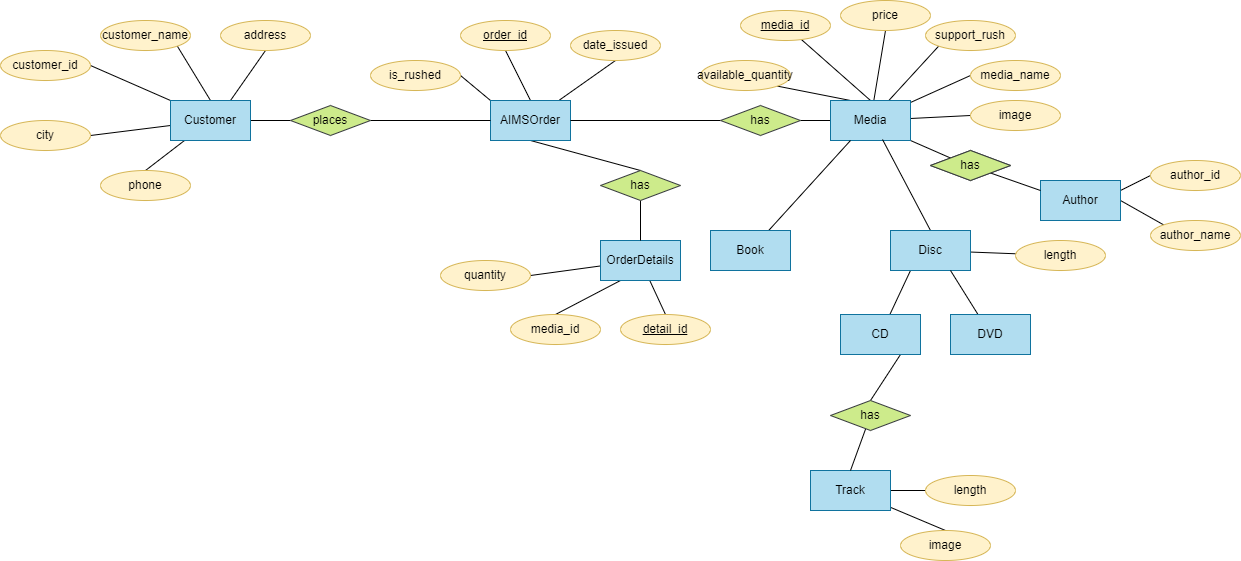

The diagram above was exported from draw.io. Its source (the exported page's mxGraphModel, read from the mxfile embedded in the PNG):
<mxGraphModel dx="2037" dy="431" grid="1" gridSize="10" guides="1" tooltips="1" connect="1" arrows="1" fold="1" page="1" pageScale="1" pageWidth="1169" pageHeight="827" math="0" shadow="0">
  <root>
    <mxCell id="0" />
    <mxCell id="1" parent="0" />
    <mxCell id="KywE-wt7zVAslcqzYUcm-49" style="edgeStyle=none;rounded=0;orthogonalLoop=1;jettySize=auto;html=1;exitX=0.5;exitY=1;exitDx=0;exitDy=0;entryX=0.5;entryY=0;entryDx=0;entryDy=0;endArrow=none;endFill=0;" edge="1" parent="1" source="KywE-wt7zVAslcqzYUcm-1" target="KywE-wt7zVAslcqzYUcm-48">
      <mxGeometry relative="1" as="geometry" />
    </mxCell>
    <mxCell id="KywE-wt7zVAslcqzYUcm-74" style="edgeStyle=none;rounded=0;orthogonalLoop=1;jettySize=auto;html=1;exitX=0;exitY=0;exitDx=0;exitDy=0;entryX=1;entryY=0.5;entryDx=0;entryDy=0;endArrow=none;endFill=0;" edge="1" parent="1" source="KywE-wt7zVAslcqzYUcm-1" target="KywE-wt7zVAslcqzYUcm-73">
      <mxGeometry relative="1" as="geometry" />
    </mxCell>
    <mxCell id="KywE-wt7zVAslcqzYUcm-75" style="edgeStyle=none;rounded=0;orthogonalLoop=1;jettySize=auto;html=1;exitX=0.5;exitY=0;exitDx=0;exitDy=0;entryX=0.5;entryY=1;entryDx=0;entryDy=0;endArrow=none;endFill=0;" edge="1" parent="1" source="KywE-wt7zVAslcqzYUcm-1" target="KywE-wt7zVAslcqzYUcm-71">
      <mxGeometry relative="1" as="geometry" />
    </mxCell>
    <mxCell id="KywE-wt7zVAslcqzYUcm-76" style="edgeStyle=none;rounded=0;orthogonalLoop=1;jettySize=auto;html=1;entryX=0.5;entryY=1;entryDx=0;entryDy=0;endArrow=none;endFill=0;" edge="1" parent="1" source="KywE-wt7zVAslcqzYUcm-1" target="KywE-wt7zVAslcqzYUcm-72">
      <mxGeometry relative="1" as="geometry" />
    </mxCell>
    <mxCell id="KywE-wt7zVAslcqzYUcm-1" value="AIMSOrder" style="rounded=0;whiteSpace=wrap;html=1;fillColor=#b1ddf0;strokeColor=#10739e;" vertex="1" parent="1">
      <mxGeometry x="60" y="200" width="80" height="40" as="geometry" />
    </mxCell>
    <mxCell id="KywE-wt7zVAslcqzYUcm-85" style="edgeStyle=none;rounded=0;orthogonalLoop=1;jettySize=auto;html=1;exitX=1;exitY=0.25;exitDx=0;exitDy=0;entryX=0;entryY=0.5;entryDx=0;entryDy=0;endArrow=none;endFill=0;" edge="1" parent="1" source="KywE-wt7zVAslcqzYUcm-2" target="KywE-wt7zVAslcqzYUcm-83">
      <mxGeometry relative="1" as="geometry" />
    </mxCell>
    <mxCell id="KywE-wt7zVAslcqzYUcm-86" style="edgeStyle=none;rounded=0;orthogonalLoop=1;jettySize=auto;html=1;exitX=1;exitY=0.5;exitDx=0;exitDy=0;entryX=0;entryY=0;entryDx=0;entryDy=0;endArrow=none;endFill=0;" edge="1" parent="1" source="KywE-wt7zVAslcqzYUcm-2" target="KywE-wt7zVAslcqzYUcm-84">
      <mxGeometry relative="1" as="geometry" />
    </mxCell>
    <mxCell id="KywE-wt7zVAslcqzYUcm-2" value="Author" style="rounded=0;whiteSpace=wrap;html=1;fillColor=#b1ddf0;strokeColor=#10739e;" vertex="1" parent="1">
      <mxGeometry x="610" y="280" width="80" height="40" as="geometry" />
    </mxCell>
    <mxCell id="KywE-wt7zVAslcqzYUcm-26" style="rounded=0;orthogonalLoop=1;jettySize=auto;html=1;exitX=0.25;exitY=0;exitDx=0;exitDy=0;entryX=1;entryY=1;entryDx=0;entryDy=0;endArrow=none;endFill=0;" edge="1" parent="1" source="KywE-wt7zVAslcqzYUcm-7" target="KywE-wt7zVAslcqzYUcm-16">
      <mxGeometry relative="1" as="geometry" />
    </mxCell>
    <mxCell id="KywE-wt7zVAslcqzYUcm-27" style="edgeStyle=none;rounded=0;orthogonalLoop=1;jettySize=auto;html=1;exitX=0.5;exitY=0;exitDx=0;exitDy=0;endArrow=none;endFill=0;" edge="1" parent="1" source="KywE-wt7zVAslcqzYUcm-7" target="KywE-wt7zVAslcqzYUcm-12">
      <mxGeometry relative="1" as="geometry" />
    </mxCell>
    <mxCell id="KywE-wt7zVAslcqzYUcm-28" style="edgeStyle=none;rounded=0;orthogonalLoop=1;jettySize=auto;html=1;entryX=0.5;entryY=1;entryDx=0;entryDy=0;endArrow=none;endFill=0;" edge="1" parent="1" source="KywE-wt7zVAslcqzYUcm-7" target="KywE-wt7zVAslcqzYUcm-13">
      <mxGeometry relative="1" as="geometry" />
    </mxCell>
    <mxCell id="KywE-wt7zVAslcqzYUcm-29" style="edgeStyle=none;rounded=0;orthogonalLoop=1;jettySize=auto;html=1;entryX=0;entryY=1;entryDx=0;entryDy=0;endArrow=none;endFill=0;" edge="1" parent="1" source="KywE-wt7zVAslcqzYUcm-7" target="KywE-wt7zVAslcqzYUcm-14">
      <mxGeometry relative="1" as="geometry" />
    </mxCell>
    <mxCell id="KywE-wt7zVAslcqzYUcm-30" style="edgeStyle=none;rounded=0;orthogonalLoop=1;jettySize=auto;html=1;entryX=0;entryY=0.5;entryDx=0;entryDy=0;endArrow=none;endFill=0;" edge="1" parent="1" source="KywE-wt7zVAslcqzYUcm-7" target="KywE-wt7zVAslcqzYUcm-15">
      <mxGeometry relative="1" as="geometry" />
    </mxCell>
    <mxCell id="KywE-wt7zVAslcqzYUcm-31" style="edgeStyle=none;rounded=0;orthogonalLoop=1;jettySize=auto;html=1;entryX=0;entryY=0.5;entryDx=0;entryDy=0;endArrow=none;endFill=0;" edge="1" parent="1" source="KywE-wt7zVAslcqzYUcm-7" target="KywE-wt7zVAslcqzYUcm-17">
      <mxGeometry relative="1" as="geometry" />
    </mxCell>
    <mxCell id="KywE-wt7zVAslcqzYUcm-34" style="edgeStyle=none;rounded=0;orthogonalLoop=1;jettySize=auto;html=1;exitX=1;exitY=1;exitDx=0;exitDy=0;entryX=0;entryY=0;entryDx=0;entryDy=0;endArrow=none;endFill=0;" edge="1" parent="1" source="KywE-wt7zVAslcqzYUcm-7" target="KywE-wt7zVAslcqzYUcm-33">
      <mxGeometry relative="1" as="geometry" />
    </mxCell>
    <mxCell id="KywE-wt7zVAslcqzYUcm-46" style="edgeStyle=none;rounded=0;orthogonalLoop=1;jettySize=auto;html=1;entryX=1;entryY=0.5;entryDx=0;entryDy=0;endArrow=none;endFill=0;" edge="1" parent="1" source="KywE-wt7zVAslcqzYUcm-7" target="KywE-wt7zVAslcqzYUcm-45">
      <mxGeometry relative="1" as="geometry" />
    </mxCell>
    <mxCell id="KywE-wt7zVAslcqzYUcm-7" value="Media" style="rounded=0;whiteSpace=wrap;html=1;fillColor=#b1ddf0;strokeColor=#10739e;" vertex="1" parent="1">
      <mxGeometry x="400" y="200" width="80" height="40" as="geometry" />
    </mxCell>
    <mxCell id="KywE-wt7zVAslcqzYUcm-80" style="edgeStyle=none;rounded=0;orthogonalLoop=1;jettySize=auto;html=1;entryX=0;entryY=0.5;entryDx=0;entryDy=0;endArrow=none;endFill=0;" edge="1" parent="1" source="KywE-wt7zVAslcqzYUcm-11" target="KywE-wt7zVAslcqzYUcm-78">
      <mxGeometry relative="1" as="geometry" />
    </mxCell>
    <mxCell id="KywE-wt7zVAslcqzYUcm-81" style="edgeStyle=none;rounded=0;orthogonalLoop=1;jettySize=auto;html=1;entryX=0.5;entryY=0;entryDx=0;entryDy=0;endArrow=none;endFill=0;" edge="1" parent="1" source="KywE-wt7zVAslcqzYUcm-11" target="KywE-wt7zVAslcqzYUcm-79">
      <mxGeometry relative="1" as="geometry" />
    </mxCell>
    <mxCell id="KywE-wt7zVAslcqzYUcm-11" value="Track" style="rounded=0;whiteSpace=wrap;html=1;fillColor=#b1ddf0;strokeColor=#10739e;" vertex="1" parent="1">
      <mxGeometry x="380" y="570" width="80" height="40" as="geometry" />
    </mxCell>
    <mxCell id="KywE-wt7zVAslcqzYUcm-12" value="media_id" style="ellipse;whiteSpace=wrap;html=1;fillColor=#fff2cc;strokeColor=#d6b656;fontStyle=4" vertex="1" parent="1">
      <mxGeometry x="310" y="110" width="90" height="30" as="geometry" />
    </mxCell>
    <mxCell id="KywE-wt7zVAslcqzYUcm-13" value="price" style="ellipse;whiteSpace=wrap;html=1;fillColor=#fff2cc;strokeColor=#d6b656;" vertex="1" parent="1">
      <mxGeometry x="410" y="100" width="90" height="30" as="geometry" />
    </mxCell>
    <mxCell id="KywE-wt7zVAslcqzYUcm-14" value="support_rush" style="ellipse;whiteSpace=wrap;html=1;fillColor=#fff2cc;strokeColor=#d6b656;" vertex="1" parent="1">
      <mxGeometry x="495" y="120" width="90" height="30" as="geometry" />
    </mxCell>
    <mxCell id="KywE-wt7zVAslcqzYUcm-15" value="media_name" style="ellipse;whiteSpace=wrap;html=1;fillColor=#fff2cc;strokeColor=#d6b656;" vertex="1" parent="1">
      <mxGeometry x="540" y="160" width="90" height="30" as="geometry" />
    </mxCell>
    <mxCell id="KywE-wt7zVAslcqzYUcm-16" value="available_quantity" style="ellipse;whiteSpace=wrap;html=1;fillColor=#fff2cc;strokeColor=#d6b656;" vertex="1" parent="1">
      <mxGeometry x="270" y="160" width="90" height="30" as="geometry" />
    </mxCell>
    <mxCell id="KywE-wt7zVAslcqzYUcm-17" value="image" style="ellipse;whiteSpace=wrap;html=1;fillColor=#fff2cc;strokeColor=#d6b656;" vertex="1" parent="1">
      <mxGeometry x="540" y="200" width="90" height="30" as="geometry" />
    </mxCell>
    <mxCell id="KywE-wt7zVAslcqzYUcm-36" style="edgeStyle=none;rounded=0;orthogonalLoop=1;jettySize=auto;html=1;entryX=0.25;entryY=1;entryDx=0;entryDy=0;endArrow=none;endFill=0;" edge="1" parent="1" source="KywE-wt7zVAslcqzYUcm-20" target="KywE-wt7zVAslcqzYUcm-7">
      <mxGeometry relative="1" as="geometry" />
    </mxCell>
    <mxCell id="KywE-wt7zVAslcqzYUcm-20" value="Book" style="rounded=0;whiteSpace=wrap;html=1;fillColor=#b1ddf0;strokeColor=#10739e;" vertex="1" parent="1">
      <mxGeometry x="280" y="330" width="80" height="40" as="geometry" />
    </mxCell>
    <mxCell id="KywE-wt7zVAslcqzYUcm-38" style="edgeStyle=none;rounded=0;orthogonalLoop=1;jettySize=auto;html=1;entryX=0.25;entryY=1;entryDx=0;entryDy=0;endArrow=none;endFill=0;" edge="1" parent="1" source="KywE-wt7zVAslcqzYUcm-21" target="KywE-wt7zVAslcqzYUcm-22">
      <mxGeometry relative="1" as="geometry" />
    </mxCell>
    <mxCell id="KywE-wt7zVAslcqzYUcm-43" style="edgeStyle=none;rounded=0;orthogonalLoop=1;jettySize=auto;html=1;exitX=0.75;exitY=1;exitDx=0;exitDy=0;entryX=0.5;entryY=0;entryDx=0;entryDy=0;endArrow=none;endFill=0;" edge="1" parent="1" source="KywE-wt7zVAslcqzYUcm-21" target="KywE-wt7zVAslcqzYUcm-42">
      <mxGeometry relative="1" as="geometry" />
    </mxCell>
    <mxCell id="KywE-wt7zVAslcqzYUcm-21" value="CD" style="rounded=0;whiteSpace=wrap;html=1;fillColor=#b1ddf0;strokeColor=#10739e;" vertex="1" parent="1">
      <mxGeometry x="410" y="414" width="80" height="40" as="geometry" />
    </mxCell>
    <mxCell id="KywE-wt7zVAslcqzYUcm-37" style="edgeStyle=none;rounded=0;orthogonalLoop=1;jettySize=auto;html=1;exitX=0.5;exitY=0;exitDx=0;exitDy=0;entryX=0.65;entryY=0.975;entryDx=0;entryDy=0;entryPerimeter=0;endArrow=none;endFill=0;" edge="1" parent="1" source="KywE-wt7zVAslcqzYUcm-22" target="KywE-wt7zVAslcqzYUcm-7">
      <mxGeometry relative="1" as="geometry" />
    </mxCell>
    <mxCell id="KywE-wt7zVAslcqzYUcm-82" style="edgeStyle=none;rounded=0;orthogonalLoop=1;jettySize=auto;html=1;endArrow=none;endFill=0;" edge="1" parent="1" source="KywE-wt7zVAslcqzYUcm-22" target="KywE-wt7zVAslcqzYUcm-77">
      <mxGeometry relative="1" as="geometry" />
    </mxCell>
    <mxCell id="KywE-wt7zVAslcqzYUcm-22" value="Disc" style="rounded=0;whiteSpace=wrap;html=1;fillColor=#b1ddf0;strokeColor=#10739e;" vertex="1" parent="1">
      <mxGeometry x="460" y="330" width="80" height="40" as="geometry" />
    </mxCell>
    <mxCell id="KywE-wt7zVAslcqzYUcm-68" style="edgeStyle=none;rounded=0;orthogonalLoop=1;jettySize=auto;html=1;entryX=1;entryY=0.5;entryDx=0;entryDy=0;endArrow=none;endFill=0;" edge="1" parent="1" source="KywE-wt7zVAslcqzYUcm-23" target="KywE-wt7zVAslcqzYUcm-67">
      <mxGeometry relative="1" as="geometry" />
    </mxCell>
    <mxCell id="KywE-wt7zVAslcqzYUcm-69" style="edgeStyle=none;rounded=0;orthogonalLoop=1;jettySize=auto;html=1;exitX=0.25;exitY=1;exitDx=0;exitDy=0;entryX=0.5;entryY=0;entryDx=0;entryDy=0;endArrow=none;endFill=0;" edge="1" parent="1" source="KywE-wt7zVAslcqzYUcm-23" target="KywE-wt7zVAslcqzYUcm-66">
      <mxGeometry relative="1" as="geometry" />
    </mxCell>
    <mxCell id="KywE-wt7zVAslcqzYUcm-70" style="edgeStyle=none;rounded=0;orthogonalLoop=1;jettySize=auto;html=1;entryX=0.5;entryY=0;entryDx=0;entryDy=0;endArrow=none;endFill=0;" edge="1" parent="1" source="KywE-wt7zVAslcqzYUcm-23" target="KywE-wt7zVAslcqzYUcm-65">
      <mxGeometry relative="1" as="geometry" />
    </mxCell>
    <mxCell id="KywE-wt7zVAslcqzYUcm-23" value="OrderDetails" style="rounded=0;whiteSpace=wrap;html=1;fillColor=#b1ddf0;strokeColor=#10739e;" vertex="1" parent="1">
      <mxGeometry x="170" y="340" width="80" height="40" as="geometry" />
    </mxCell>
    <mxCell id="KywE-wt7zVAslcqzYUcm-39" style="edgeStyle=none;rounded=0;orthogonalLoop=1;jettySize=auto;html=1;entryX=0.75;entryY=1;entryDx=0;entryDy=0;endArrow=none;endFill=0;" edge="1" parent="1" source="KywE-wt7zVAslcqzYUcm-24" target="KywE-wt7zVAslcqzYUcm-22">
      <mxGeometry relative="1" as="geometry" />
    </mxCell>
    <mxCell id="KywE-wt7zVAslcqzYUcm-24" value="DVD" style="rounded=0;whiteSpace=wrap;html=1;fillColor=#b1ddf0;strokeColor=#10739e;" vertex="1" parent="1">
      <mxGeometry x="520" y="414" width="80" height="40" as="geometry" />
    </mxCell>
    <mxCell id="KywE-wt7zVAslcqzYUcm-35" style="edgeStyle=none;rounded=0;orthogonalLoop=1;jettySize=auto;html=1;exitX=1;exitY=1;exitDx=0;exitDy=0;entryX=0;entryY=0.25;entryDx=0;entryDy=0;endArrow=none;endFill=0;" edge="1" parent="1" source="KywE-wt7zVAslcqzYUcm-33" target="KywE-wt7zVAslcqzYUcm-2">
      <mxGeometry relative="1" as="geometry" />
    </mxCell>
    <mxCell id="KywE-wt7zVAslcqzYUcm-33" value="has" style="rhombus;whiteSpace=wrap;html=1;fillColor=#cdeb8b;strokeColor=#36393d;" vertex="1" parent="1">
      <mxGeometry x="500" y="250" width="80" height="30" as="geometry" />
    </mxCell>
    <mxCell id="KywE-wt7zVAslcqzYUcm-40" value="has" style="rhombus;whiteSpace=wrap;html=1;fillColor=#cdeb8b;strokeColor=#36393d;" vertex="1" parent="1">
      <mxGeometry x="500" y="250" width="80" height="30" as="geometry" />
    </mxCell>
    <mxCell id="KywE-wt7zVAslcqzYUcm-44" style="edgeStyle=none;rounded=0;orthogonalLoop=1;jettySize=auto;html=1;entryX=0.5;entryY=0;entryDx=0;entryDy=0;endArrow=none;endFill=0;" edge="1" parent="1" source="KywE-wt7zVAslcqzYUcm-42" target="KywE-wt7zVAslcqzYUcm-11">
      <mxGeometry relative="1" as="geometry" />
    </mxCell>
    <mxCell id="KywE-wt7zVAslcqzYUcm-42" value="has" style="rhombus;whiteSpace=wrap;html=1;fillColor=#cdeb8b;strokeColor=#36393d;" vertex="1" parent="1">
      <mxGeometry x="400" y="500" width="80" height="30" as="geometry" />
    </mxCell>
    <mxCell id="KywE-wt7zVAslcqzYUcm-47" style="edgeStyle=none;rounded=0;orthogonalLoop=1;jettySize=auto;html=1;endArrow=none;endFill=0;" edge="1" parent="1" source="KywE-wt7zVAslcqzYUcm-45" target="KywE-wt7zVAslcqzYUcm-1">
      <mxGeometry relative="1" as="geometry" />
    </mxCell>
    <mxCell id="KywE-wt7zVAslcqzYUcm-45" value="has" style="rhombus;whiteSpace=wrap;html=1;fillColor=#cdeb8b;strokeColor=#36393d;" vertex="1" parent="1">
      <mxGeometry x="290" y="205" width="80" height="30" as="geometry" />
    </mxCell>
    <mxCell id="KywE-wt7zVAslcqzYUcm-50" style="edgeStyle=none;rounded=0;orthogonalLoop=1;jettySize=auto;html=1;exitX=0.5;exitY=1;exitDx=0;exitDy=0;entryX=0.5;entryY=0;entryDx=0;entryDy=0;endArrow=none;endFill=0;" edge="1" parent="1" source="KywE-wt7zVAslcqzYUcm-48" target="KywE-wt7zVAslcqzYUcm-23">
      <mxGeometry relative="1" as="geometry" />
    </mxCell>
    <mxCell id="KywE-wt7zVAslcqzYUcm-48" value="has" style="rhombus;whiteSpace=wrap;html=1;fillColor=#cdeb8b;strokeColor=#36393d;" vertex="1" parent="1">
      <mxGeometry x="170" y="270" width="80" height="30" as="geometry" />
    </mxCell>
    <mxCell id="KywE-wt7zVAslcqzYUcm-53" style="edgeStyle=none;rounded=0;orthogonalLoop=1;jettySize=auto;html=1;exitX=1;exitY=0.5;exitDx=0;exitDy=0;entryX=0;entryY=0.5;entryDx=0;entryDy=0;endArrow=none;endFill=0;" edge="1" parent="1" source="KywE-wt7zVAslcqzYUcm-51" target="KywE-wt7zVAslcqzYUcm-52">
      <mxGeometry relative="1" as="geometry" />
    </mxCell>
    <mxCell id="KywE-wt7zVAslcqzYUcm-60" style="edgeStyle=none;rounded=0;orthogonalLoop=1;jettySize=auto;html=1;exitX=0;exitY=0;exitDx=0;exitDy=0;entryX=1;entryY=0.5;entryDx=0;entryDy=0;endArrow=none;endFill=0;" edge="1" parent="1" source="KywE-wt7zVAslcqzYUcm-51" target="KywE-wt7zVAslcqzYUcm-55">
      <mxGeometry relative="1" as="geometry" />
    </mxCell>
    <mxCell id="KywE-wt7zVAslcqzYUcm-61" style="edgeStyle=none;rounded=0;orthogonalLoop=1;jettySize=auto;html=1;entryX=1;entryY=0.5;entryDx=0;entryDy=0;endArrow=none;endFill=0;" edge="1" parent="1" source="KywE-wt7zVAslcqzYUcm-51" target="KywE-wt7zVAslcqzYUcm-58">
      <mxGeometry relative="1" as="geometry" />
    </mxCell>
    <mxCell id="KywE-wt7zVAslcqzYUcm-62" style="edgeStyle=none;rounded=0;orthogonalLoop=1;jettySize=auto;html=1;entryX=0.5;entryY=0;entryDx=0;entryDy=0;endArrow=none;endFill=0;" edge="1" parent="1" source="KywE-wt7zVAslcqzYUcm-51" target="KywE-wt7zVAslcqzYUcm-59">
      <mxGeometry relative="1" as="geometry" />
    </mxCell>
    <mxCell id="KywE-wt7zVAslcqzYUcm-63" style="edgeStyle=none;rounded=0;orthogonalLoop=1;jettySize=auto;html=1;exitX=0.5;exitY=0;exitDx=0;exitDy=0;entryX=1;entryY=1;entryDx=0;entryDy=0;endArrow=none;endFill=0;" edge="1" parent="1" source="KywE-wt7zVAslcqzYUcm-51" target="KywE-wt7zVAslcqzYUcm-56">
      <mxGeometry relative="1" as="geometry" />
    </mxCell>
    <mxCell id="KywE-wt7zVAslcqzYUcm-64" style="edgeStyle=none;rounded=0;orthogonalLoop=1;jettySize=auto;html=1;exitX=0.75;exitY=0;exitDx=0;exitDy=0;entryX=0.5;entryY=1;entryDx=0;entryDy=0;endArrow=none;endFill=0;" edge="1" parent="1" source="KywE-wt7zVAslcqzYUcm-51" target="KywE-wt7zVAslcqzYUcm-57">
      <mxGeometry relative="1" as="geometry" />
    </mxCell>
    <mxCell id="KywE-wt7zVAslcqzYUcm-51" value="Customer" style="rounded=0;whiteSpace=wrap;html=1;fillColor=#b1ddf0;strokeColor=#10739e;" vertex="1" parent="1">
      <mxGeometry x="-260" y="200" width="80" height="40" as="geometry" />
    </mxCell>
    <mxCell id="KywE-wt7zVAslcqzYUcm-54" style="edgeStyle=none;rounded=0;orthogonalLoop=1;jettySize=auto;html=1;exitX=1;exitY=0.5;exitDx=0;exitDy=0;entryX=0;entryY=0.5;entryDx=0;entryDy=0;endArrow=none;endFill=0;" edge="1" parent="1" source="KywE-wt7zVAslcqzYUcm-52" target="KywE-wt7zVAslcqzYUcm-1">
      <mxGeometry relative="1" as="geometry" />
    </mxCell>
    <mxCell id="KywE-wt7zVAslcqzYUcm-52" value="places" style="rhombus;whiteSpace=wrap;html=1;fillColor=#cdeb8b;strokeColor=#36393d;" vertex="1" parent="1">
      <mxGeometry x="-140" y="205" width="80" height="30" as="geometry" />
    </mxCell>
    <mxCell id="KywE-wt7zVAslcqzYUcm-55" value="customer_id" style="ellipse;whiteSpace=wrap;html=1;fillColor=#fff2cc;strokeColor=#d6b656;" vertex="1" parent="1">
      <mxGeometry x="-430" y="150" width="90" height="30" as="geometry" />
    </mxCell>
    <mxCell id="KywE-wt7zVAslcqzYUcm-56" value="customer_name" style="ellipse;whiteSpace=wrap;html=1;fillColor=#fff2cc;strokeColor=#d6b656;" vertex="1" parent="1">
      <mxGeometry x="-330" y="120" width="90" height="30" as="geometry" />
    </mxCell>
    <mxCell id="KywE-wt7zVAslcqzYUcm-57" value="address" style="ellipse;whiteSpace=wrap;html=1;fillColor=#fff2cc;strokeColor=#d6b656;" vertex="1" parent="1">
      <mxGeometry x="-210" y="120" width="90" height="30" as="geometry" />
    </mxCell>
    <mxCell id="KywE-wt7zVAslcqzYUcm-58" value="city" style="ellipse;whiteSpace=wrap;html=1;fillColor=#fff2cc;strokeColor=#d6b656;" vertex="1" parent="1">
      <mxGeometry x="-430" y="220" width="90" height="30" as="geometry" />
    </mxCell>
    <mxCell id="KywE-wt7zVAslcqzYUcm-59" value="phone" style="ellipse;whiteSpace=wrap;html=1;fillColor=#fff2cc;strokeColor=#d6b656;" vertex="1" parent="1">
      <mxGeometry x="-330" y="270" width="90" height="30" as="geometry" />
    </mxCell>
    <mxCell id="KywE-wt7zVAslcqzYUcm-65" value="detail_id" style="ellipse;whiteSpace=wrap;html=1;fillColor=#fff2cc;strokeColor=#d6b656;fontStyle=4" vertex="1" parent="1">
      <mxGeometry x="190" y="414" width="90" height="30" as="geometry" />
    </mxCell>
    <mxCell id="KywE-wt7zVAslcqzYUcm-66" value="media_id" style="ellipse;whiteSpace=wrap;html=1;fillColor=#fff2cc;strokeColor=#d6b656;" vertex="1" parent="1">
      <mxGeometry x="80" y="414" width="90" height="30" as="geometry" />
    </mxCell>
    <mxCell id="KywE-wt7zVAslcqzYUcm-67" value="quantity" style="ellipse;whiteSpace=wrap;html=1;fillColor=#fff2cc;strokeColor=#d6b656;" vertex="1" parent="1">
      <mxGeometry x="10" y="360" width="90" height="30" as="geometry" />
    </mxCell>
    <mxCell id="KywE-wt7zVAslcqzYUcm-71" value="order_id" style="ellipse;whiteSpace=wrap;html=1;fillColor=#fff2cc;strokeColor=#d6b656;fontStyle=4" vertex="1" parent="1">
      <mxGeometry x="30" y="120" width="90" height="30" as="geometry" />
    </mxCell>
    <mxCell id="KywE-wt7zVAslcqzYUcm-72" value="date_issued" style="ellipse;whiteSpace=wrap;html=1;fillColor=#fff2cc;strokeColor=#d6b656;" vertex="1" parent="1">
      <mxGeometry x="140" y="130" width="90" height="30" as="geometry" />
    </mxCell>
    <mxCell id="KywE-wt7zVAslcqzYUcm-73" value="is_rushed" style="ellipse;whiteSpace=wrap;html=1;fillColor=#fff2cc;strokeColor=#d6b656;" vertex="1" parent="1">
      <mxGeometry x="-60" y="160" width="90" height="30" as="geometry" />
    </mxCell>
    <mxCell id="KywE-wt7zVAslcqzYUcm-77" value="length" style="ellipse;whiteSpace=wrap;html=1;fillColor=#fff2cc;strokeColor=#d6b656;" vertex="1" parent="1">
      <mxGeometry x="585" y="340" width="90" height="30" as="geometry" />
    </mxCell>
    <mxCell id="KywE-wt7zVAslcqzYUcm-78" value="length" style="ellipse;whiteSpace=wrap;html=1;fillColor=#fff2cc;strokeColor=#d6b656;" vertex="1" parent="1">
      <mxGeometry x="495" y="575" width="90" height="30" as="geometry" />
    </mxCell>
    <mxCell id="KywE-wt7zVAslcqzYUcm-79" value="image" style="ellipse;whiteSpace=wrap;html=1;fillColor=#fff2cc;strokeColor=#d6b656;" vertex="1" parent="1">
      <mxGeometry x="470" y="630" width="90" height="30" as="geometry" />
    </mxCell>
    <mxCell id="KywE-wt7zVAslcqzYUcm-83" value="author_id" style="ellipse;whiteSpace=wrap;html=1;fillColor=#fff2cc;strokeColor=#d6b656;" vertex="1" parent="1">
      <mxGeometry x="720" y="260" width="90" height="30" as="geometry" />
    </mxCell>
    <mxCell id="KywE-wt7zVAslcqzYUcm-84" value="author_name" style="ellipse;whiteSpace=wrap;html=1;fillColor=#fff2cc;strokeColor=#d6b656;" vertex="1" parent="1">
      <mxGeometry x="720" y="320" width="90" height="30" as="geometry" />
    </mxCell>
  </root>
</mxGraphModel>